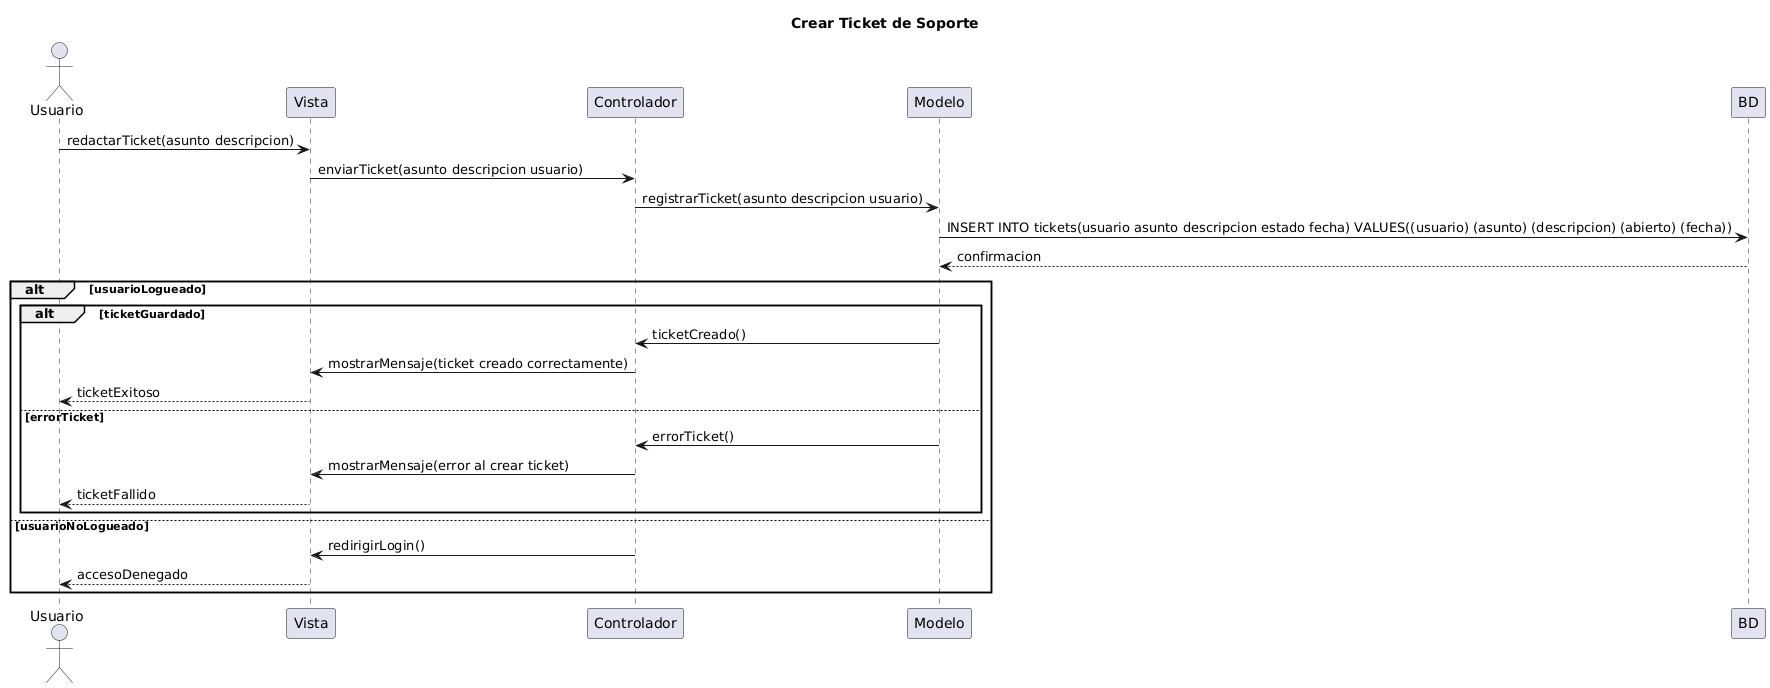

The diagram above was rendered by PlantUML. Its source (embedded in the PNG):
@startuml
title Crear Ticket de Soporte
actor Usuario

Usuario -> Vista: redactarTicket(asunto descripcion)
Vista -> Controlador: enviarTicket(asunto descripcion usuario)
Controlador -> Modelo: registrarTicket(asunto descripcion usuario)
Modelo -> BD: INSERT INTO tickets(usuario asunto descripcion estado fecha) VALUES((usuario) (asunto) (descripcion) (abierto) (fecha))
BD --> Modelo: confirmacion

alt usuarioLogueado
    alt ticketGuardado
        Modelo -> Controlador: ticketCreado()
        Controlador -> Vista: mostrarMensaje(ticket creado correctamente)
        Vista --> Usuario: ticketExitoso
    else errorTicket
        Modelo -> Controlador: errorTicket()
        Controlador -> Vista: mostrarMensaje(error al crear ticket)
        Vista --> Usuario: ticketFallido
    end
else usuarioNoLogueado
    Controlador -> Vista: redirigirLogin()
    Vista --> Usuario: accesoDenegado
end
@enduml